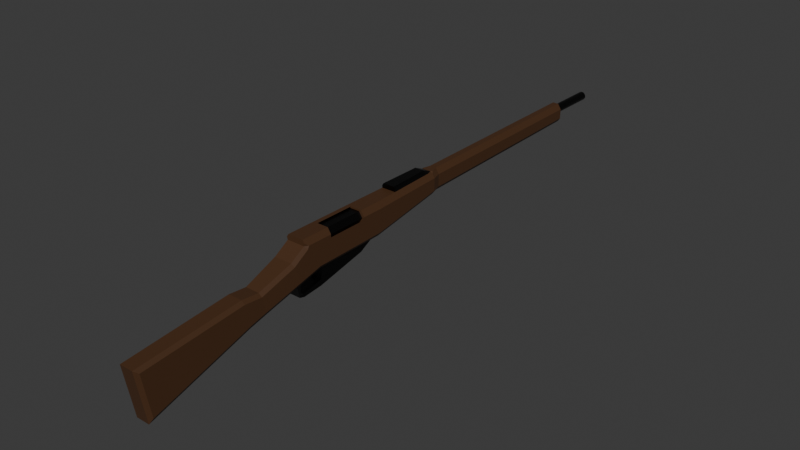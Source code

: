 # Source: rifle.blend  (saved by Blender 4.0.36; exported with 4.5.12 LTS)
import bpy
from mathutils import Matrix  # noqa: F401  (used for matrix-valued properties, if any)

bpy.ops.wm.read_factory_settings(use_empty=True)
scene = bpy.context.scene
scene.name = 'Scene'

# ---- collections
col_collection = bpy.data.collections.new('Collection'); scene.collection.children.link(col_collection)

# ---- materials (node trees are filled in below, after node groups)
mat_wood_base = bpy.data.materials.new('Wood Base')
mat_wood_base.alpha_threshold = 0.0
mat_wood_base.use_transparent_shadow = False
mat_wood_base.roughness = 0.5
mat_wood_base.line_color = (0.0, 0.0, 0.0, 1.0)
mat_dark_metal = bpy.data.materials.new('Dark Metal')
mat_dark_metal.use_transparent_shadow = False

# ---- node groups
ng_auto_smooth = bpy.data.node_groups.new('Auto Smooth', 'GeometryNodeTree')
_s = ng_auto_smooth.interface.new_socket(name='Geometry', in_out='OUTPUT', socket_type='NodeSocketGeometry')
_s = ng_auto_smooth.interface.new_socket(name='Geometry', in_out='INPUT', socket_type='NodeSocketGeometry')
_s = ng_auto_smooth.interface.new_socket(name='Angle', in_out='INPUT', socket_type='NodeSocketFloat')
_s.subtype = 'ANGLE'
_s.min_value = 0.0
_s.max_value = 3.142
ng_auto_smooth.is_modifier = True
_N = ng_auto_smooth.nodes; _L = ng_auto_smooth.links
n0 = _N.new('NodeGroupOutput'); n0.name = 'Group Output'; n0.location = (480, -100)
n1 = _N.new('NodeGroupInput'); n1.name = 'Group Input'; n1.location = (-420, -300)
n2 = _N.new('NodeGroupInput'); n2.name = 'Group Input.001'; n2.location = (-60, -100)
n3 = _N.new('GeometryNodeSetShadeSmooth'); n3.name = 'Set Shade Smooth'; n3.location = (120, -100)
n3.domain = 'EDGE'
n4 = _N.new('GeometryNodeSetShadeSmooth'); n4.name = 'Set Shade Smooth.001'; n4.location = (300, -100)
n5 = _N.new('GeometryNodeInputMeshEdgeAngle'); n5.name = 'Edge Angle'; n5.location = (-420, -220)
n6 = _N.new('GeometryNodeInputEdgeSmooth'); n6.name = 'Is Edge Smooth'; n6.location = (-60, -160)
n7 = _N.new('GeometryNodeInputShadeSmooth'); n7.name = 'Is Face Smooth'; n7.location = (-240, -340)
n8 = _N.new('FunctionNodeBooleanMath'); n8.name = 'Boolean Math'; n8.location = (-60, -220)
n9 = _N.new('FunctionNodeCompare'); n9.name = 'Compare'; n9.location = (-240, -180)
n9.operation = 'LESS_EQUAL'
_L.new(n5.outputs[0], n9.inputs[0])
_L.new(n4.outputs[0], n0.inputs[0])
_L.new(n1.outputs[1], n9.inputs[1])
_L.new(n9.outputs[0], n8.inputs[0])
_L.new(n7.outputs[0], n8.inputs[1])
_L.new(n2.outputs[0], n3.inputs[0])
_L.new(n6.outputs[0], n3.inputs[1])
_L.new(n3.outputs[0], n4.inputs[0])
_L.new(n8.outputs[0], n3.inputs[2])
n0.is_active_output = True

# ---- material node trees
mat_wood_base.use_nodes = True; mat_wood_base.node_tree.nodes.clear()
_N = mat_wood_base.node_tree.nodes; _L = mat_wood_base.node_tree.links
n0 = _N.new('ShaderNodeOutputMaterial'); n0.name = 'Material Output'; n0.location = (300, 300)
n1 = _N.new('ShaderNodeBsdfPrincipled'); n1.name = 'Principled BSDF'; n1.location = (10, 300)
n1.inputs[0].default_value = (0.07083, 0.03109, 0.01268, 1.0)
n1.inputs[3].default_value = 1.45
_L.new(n1.outputs[0], n0.inputs[0])
n0.is_active_output = True
mat_dark_metal.use_nodes = True; mat_dark_metal.node_tree.nodes.clear()
_N = mat_dark_metal.node_tree.nodes; _L = mat_dark_metal.node_tree.links
n0 = _N.new('ShaderNodeBsdfPrincipled'); n0.name = 'Principled BSDF'; n0.location = (10, 300)
n0.inputs[0].default_value = (0.04224, 0.04224, 0.04224, 1.0)
n0.inputs[1].default_value = 1.0
n0.inputs[2].default_value = 0.3291
n0.inputs[3].default_value = 1.45
n1 = _N.new('ShaderNodeOutputMaterial'); n1.name = 'Material Output'; n1.location = (300, 300)
_L.new(n0.outputs[0], n1.inputs[0])
n1.is_active_output = True

# ---- world
world_world = bpy.data.worlds.new('World'); scene.world = world_world
world_world.use_nodes = True; world_world.node_tree.nodes.clear()
_N = world_world.node_tree.nodes; _L = world_world.node_tree.links
n0 = _N.new('ShaderNodeOutputWorld'); n0.name = 'World Output'; n0.location = (300, 300)
n1 = _N.new('ShaderNodeBackground'); n1.name = 'Background'; n1.location = (10, 300)
n1.inputs[0].default_value = (0.05088, 0.05088, 0.05088, 1.0)
_L.new(n1.outputs[0], n0.inputs[0])
n0.is_active_output = True
world_world.color = (0.05088, 0.05088, 0.05088)
world_world.use_sun_shadow = False
world_world.sun_shadow_jitter_overblur = 0.0

# ---- meshes
me_cube = bpy.data.meshes.new('Cube')
me_cube.from_pydata([(0.02577, 0.1428, 0.03909), (0.0, -0.01298, -0.02159), (0.0, -0.07455, -0.03459), (0.02096, 0.3173, 0.04115), (0.01478, 0.8009, 0.04504), (0.01528, 0.3382, 0.04131), (0.01793, 0.1428, 0.05147), (0.01793, -0.06297, 0.05261), (0.006942, 0.8009, 0.05742), (0.007447, 0.3381, 0.0537), (0.01378, 0.2936, 0.05325), (0.02161, 0.2936, 0.04087), (0.01642, 0.1975, 0.05212), (0.02426, 0.1975, 0.03973), (0.01491, 0.1329, -0.01983), (0.02577, 0.1411, -0.01184), (0.02026, -0.0629, 0.04023), (0.02577, -0.05824, 0.03334), (0.02577, -0.05462, 0.04019), (0.02198, -0.06294, 0.04623), (0.02577, -0.02622, -0.01396), (0.01492, -0.01298, -0.02159), (0.02026, -0.09654, 0.01908), (0.02577, -0.09334, 0.01127), (0.02577, -0.07787, -0.0265), (0.02024, -0.07455, -0.03459), (0.01614, -0.1746, -0.008038), (0.02165, -0.1725, -0.01625), (0.02165, -0.1636, -0.05128), (0.01613, -0.1615, -0.05965), (0.01614, -0.2151, -0.004378), (0.02165, -0.213, -0.0126), (0.02165, -0.2008, -0.06071), (0.01613, -0.1987, -0.06904), (0.02098, -0.4435, -0.03392), (0.01545, -0.4531, -0.0264), (0.02098, -0.4273, -0.1316), (0.01545, -0.4339, -0.1426), (0.01539, 0.3172, 0.004746), (0.02096, 0.3172, 0.01268), (0.01478, 0.8005, 0.02282), (0.009207, 0.8003, 0.01484), (0.009709, 0.338, 0.005181), (0.01528, 0.338, 0.01315), (0.009856, 0.3172, 0.05353), (0.01344, 0.3057, 0.05339), (0.01538, 0.3173, 0.04996), (0.01188, 0.3218, 0.05356), (0.01642, 0.1975, 0.05758), (0.01315, 0.1974, 0.06272), (0.01378, 0.2935, 0.05871), (0.01051, 0.2935, 0.06385), (0.02023, -0.021, -0.02168), (0.02022, 0.1409, -0.01974), (0.0, -0.021, -0.02168), (0.01492, -0.0165, -0.0642), (0.01491, 0.09714, -0.03939), (0.01492, -0.01539, -0.05073), (0.0, -0.01539, -0.05073), (0.01492, -0.0618, -0.06838), (0.0, -0.06413, -0.06158), (0.01492, -0.06413, -0.06158), (0.01492, -0.07364, -0.06513), (0.0, -0.07124, -0.06024), (0.01519, -0.07124, -0.06024), (0.0, -0.08407, -0.03733), (0.02532, -0.08725, -0.02921), (0.01979, -0.08407, -0.03733), (-0.02577, 0.1428, 0.03909), (-0.02096, 0.3173, 0.04115), (-0.01478, 0.8009, 0.04504), (-0.01528, 0.3382, 0.04131), (-0.01793, 0.1428, 0.05147), (-0.01793, -0.06297, 0.05261), (-0.006942, 0.8009, 0.05742), (-0.007447, 0.3381, 0.0537), (-0.01378, 0.2936, 0.05325), (-0.02161, 0.2936, 0.04087), (-0.01642, 0.1975, 0.05212), (-0.02426, 0.1975, 0.03973), (-0.01491, 0.1329, -0.01983), (-0.02577, 0.1411, -0.01184), (-0.02026, -0.0629, 0.04023), (-0.02577, -0.05824, 0.03334), (-0.02577, -0.05462, 0.04019), (-0.02198, -0.06294, 0.04623), (-0.02577, -0.02622, -0.01396), (-0.01492, -0.01298, -0.02159), (-0.02026, -0.09654, 0.01908), (-0.02577, -0.09334, 0.01127), (-0.02577, -0.07787, -0.0265), (-0.02024, -0.07455, -0.03459), (-0.01614, -0.1746, -0.008038), (-0.02165, -0.1725, -0.01625), (-0.02165, -0.1636, -0.05128), (-0.01613, -0.1615, -0.05965), (-0.01614, -0.2151, -0.004378), (-0.02165, -0.213, -0.0126), (-0.02165, -0.2008, -0.06071), (-0.01613, -0.1987, -0.06904), (-0.02098, -0.4435, -0.03392), (-0.01545, -0.4531, -0.0264), (-0.02098, -0.4273, -0.1316), (-0.01545, -0.4339, -0.1426), (-0.01539, 0.3172, 0.004746), (-0.02096, 0.3172, 0.01268), (-0.01478, 0.8005, 0.02282), (-0.009207, 0.8003, 0.01484), (-0.009709, 0.338, 0.005181), (-0.01528, 0.338, 0.01315), (-0.009856, 0.3172, 0.05353), (-0.01344, 0.3057, 0.05339), (-0.01538, 0.3173, 0.04996), (-0.01188, 0.3218, 0.05356), (-0.01642, 0.1975, 0.05758), (-0.01315, 0.1974, 0.06272), (-0.01378, 0.2935, 0.05871), (-0.01051, 0.2935, 0.06385), (-0.02023, -0.021, -0.02168), (-0.02022, 0.1409, -0.01974), (-0.01492, -0.0165, -0.0642), (-0.01491, 0.09714, -0.03939), (-0.01492, -0.01539, -0.05073), (-0.01492, -0.0618, -0.06838), (-0.01492, -0.06413, -0.06158), (-0.01492, -0.07364, -0.06513), (-0.01519, -0.07124, -0.06024), (-0.02532, -0.08725, -0.02921), (-0.01979, -0.08407, -0.03733), (-1.037e-09, 0.9181, 0.04994), (-1.017e-09, 0.799, 0.05193), (0.003478, 0.9181, 0.04925), (0.003835, 0.799, 0.05117), (0.006338, 0.9181, 0.04734), (0.007087, 0.799, 0.04899), (0.008104, 0.9181, 0.0447), (0.009259, 0.799, 0.04574), (0.008658, 0.9181, 0.04191), (0.01002, 0.799, 0.04191), (0.008104, 0.9181, 0.03912), (0.009259, 0.799, 0.03807), (0.006338, 0.9181, 0.03647), (0.007087, 0.799, 0.03482), (0.003478, 0.9181, 0.03456), (0.003835, 0.799, 0.03265), (-1.037e-09, 0.9181, 0.03387), (-1.017e-09, 0.799, 0.03189), (-0.003478, 0.9181, 0.03456), (-0.003835, 0.799, 0.03265), (-0.006338, 0.9181, 0.03647), (-0.007087, 0.799, 0.03482), (-0.008104, 0.9181, 0.03912), (-0.009259, 0.799, 0.03807), (-0.008658, 0.9181, 0.04191), (-0.01002, 0.799, 0.04191), (-0.008104, 0.9181, 0.0447), (-0.009259, 0.799, 0.04574), (-0.006338, 0.9181, 0.04734), (-0.007087, 0.799, 0.04899), (-0.003478, 0.9181, 0.04925), (-0.003835, 0.799, 0.05117), (-1.017e-09, 0.9181, 0.05193), (0.003835, 0.9181, 0.05117), (0.007087, 0.9181, 0.04899), (0.009259, 0.9181, 0.04574), (0.01002, 0.9181, 0.04191), (0.009259, 0.9181, 0.03807), (0.007087, 0.9181, 0.03482), (0.003835, 0.9181, 0.03265), (-1.017e-09, 0.9181, 0.03189), (-0.003835, 0.9181, 0.03265), (-0.007087, 0.9181, 0.03482), (-0.009259, 0.9181, 0.03807), (-0.01002, 0.9181, 0.04191), (-0.009259, 0.9181, 0.04574), (-0.007087, 0.9181, 0.04899), (-0.003835, 0.9181, 0.05117), (-1.037e-09, 0.819, 0.04994), (0.003478, 0.819, 0.04925), (0.006338, 0.819, 0.04734), (0.008104, 0.819, 0.0447), (0.008658, 0.819, 0.04191), (0.008104, 0.819, 0.03912), (0.006338, 0.819, 0.03647), (0.003478, 0.819, 0.03456), (-1.037e-09, 0.819, 0.03387), (-0.003478, 0.819, 0.03456), (-0.006338, 0.819, 0.03647), (-0.008104, 0.819, 0.03912), (-0.008658, 0.819, 0.04191), (-0.008104, 0.819, 0.0447), (-0.006338, 0.819, 0.04734), (-0.003478, 0.819, 0.04925), (0.01793, 0.003229, 0.05225), (0.02577, 0.003229, 0.03986), (0.02577, 0.02639, -0.0133), (0.02577, 0.09544, 0.03935), (0.02577, 0.08755, 0.03334), (0.02577, 0.003229, 0.03334), (0.01793, 0.09544, 0.05173), (-0.007756, -0.06297, 0.05261), (-0.007756, 0.1428, 0.05147), (-0.007756, 0.09544, 0.05173), (-0.007756, 0.003229, 0.05225), (0.01287, 0.09542, 0.04844), (0.01287, 0.00321, 0.04895), (0.02071, 0.09542, 0.03606), (0.02071, 0.00321, 0.03657), (0.02071, 0.08753, 0.03005), (0.02071, 0.00321, 0.03005), (-0.01282, 0.00321, 0.04895), (-0.01282, 0.09542, 0.04844)], [], [(41, 107, 106, 70, 4, 40), (21, 1, 58, 57), (19, 18, 194, 193, 7), (56, 121, 80, 14), (28, 27, 31, 32), (27, 23, 22, 26), (92, 96, 30, 26), (32, 31, 34, 36), (33, 99, 95, 29), (103, 37, 35, 101), (29, 95, 128, 65, 67), (3, 39, 43, 5), (37, 103, 99, 33), (44, 110, 117, 51), (82, 88, 22, 16), (54, 52, 25, 2), (15, 0, 196, 197, 195), (20, 17, 23, 24), (104, 108, 42, 38), (108, 107, 41, 42), (72, 73, 200, 203, 202, 201), (5, 43, 40, 4), (9, 75, 113, 110, 44, 47), (12, 78, 72, 201, 6), (70, 74, 8, 4), (3, 5, 9, 47, 46), (0, 13, 12, 6), (5, 4, 8, 9), (7, 200, 73, 85, 82, 16, 19), (45, 50, 10), (8, 74, 75, 9), (12, 13, 11, 10), (80, 119, 53, 14), (12, 10, 50, 48), (49, 115, 114, 78, 12, 48), (10, 11, 3, 46, 45), (16, 17, 18, 19), (52, 53, 15, 195, 20), (20, 24, 25, 52), (23, 17, 16, 22), (24, 23, 27, 28, 66), (66, 28, 29, 67), (28, 32, 33, 29), (26, 30, 31, 27), (35, 37, 36, 34), (32, 36, 37, 33), (30, 35, 34, 31), (53, 38, 39, 15), (43, 39, 38, 42), (40, 43, 42, 41), (0, 15, 39, 3, 11, 13), (44, 45, 46, 47), (48, 50, 51, 49), (44, 51, 50, 45), (51, 117, 115, 49), (21, 14, 53, 52), (55, 120, 121, 56), (1, 21, 52, 54), (59, 123, 120, 55), (14, 21, 57, 56), (119, 104, 38, 53), (59, 61, 64, 62), (56, 57, 55), (55, 57, 61, 59), (62, 125, 123, 59), (57, 58, 60, 61), (24, 66, 67, 25), (88, 92, 26, 22), (61, 60, 63, 64), (2, 25, 64, 63), (65, 62, 67), (2, 25, 67, 65), (65, 125, 62), (67, 62, 64, 25), (87, 122, 58, 1), (85, 73, 72, 68, 84), (94, 98, 97, 93), (93, 92, 88, 89), (98, 102, 100, 97), (69, 71, 109, 105), (54, 2, 91, 118), (81, 86, 83, 84, 68), (86, 90, 89, 83), (71, 70, 106, 109), (69, 112, 113, 75, 71), (68, 72, 78, 79), (71, 75, 74, 70), (111, 76, 116), (78, 76, 77, 79), (78, 114, 116, 76), (76, 111, 112, 69, 77), (82, 85, 84, 83), (118, 86, 81, 119), (86, 118, 91, 90), (89, 88, 82, 83), (90, 127, 94, 93, 89), (127, 128, 95, 94), (94, 95, 99, 98), (92, 93, 97, 96), (101, 100, 102, 103), (98, 99, 103, 102), (96, 97, 100, 101), (119, 81, 105, 104), (109, 108, 104, 105), (106, 107, 108, 109), (68, 79, 77, 69, 105, 81), (110, 113, 112, 111), (114, 115, 117, 116), (110, 111, 116, 117), (87, 118, 119, 80), (1, 54, 118, 87), (80, 121, 122, 87), (123, 125, 126, 124), (121, 120, 122), (120, 123, 124, 122), (122, 124, 60, 58), (90, 91, 128, 127), (124, 126, 63, 60), (2, 63, 126, 91), (65, 128, 125), (2, 65, 128, 91), (128, 91, 126, 125), (96, 101, 35, 30), (161, 130, 132, 162), (162, 132, 134, 163), (163, 134, 136, 164), (164, 136, 138, 165), (165, 138, 140, 166), (166, 140, 142, 167), (167, 142, 144, 168), (168, 144, 146, 169), (169, 146, 148, 170), (170, 148, 150, 171), (171, 150, 152, 172), (172, 152, 154, 173), (173, 154, 156, 174), (174, 156, 158, 175), (132, 130, 160, 158, 156, 154, 152, 150, 148, 146, 144, 142, 140, 138, 136, 134), (175, 158, 160, 176), (176, 160, 130, 161), (147, 149, 187, 186), (131, 129, 161, 162), (133, 131, 162, 163), (135, 133, 163, 164), (137, 135, 164, 165), (139, 137, 165, 166), (141, 139, 166, 167), (143, 141, 167, 168), (145, 143, 168, 169), (147, 145, 169, 170), (149, 147, 170, 171), (151, 149, 171, 172), (153, 151, 172, 173), (155, 153, 173, 174), (157, 155, 174, 175), (159, 157, 175, 176), (129, 159, 176, 161), (177, 178, 179, 180, 181, 182, 183, 184, 185, 186, 187, 188, 189, 190, 191, 192), (133, 135, 180, 179), (149, 151, 188, 187), (135, 137, 181, 180), (151, 153, 189, 188), (137, 139, 182, 181), (153, 155, 190, 189), (139, 141, 183, 182), (155, 157, 191, 190), (141, 143, 184, 183), (157, 159, 192, 191), (143, 145, 185, 184), (129, 131, 178, 177), (159, 129, 177, 192), (145, 147, 186, 185), (131, 133, 179, 178), (193, 194, 207, 205), (195, 197, 198, 17, 20), (17, 198, 194, 18), (205, 207, 206, 204), (202, 203, 210, 211), (199, 196, 0, 6), (201, 202, 199, 6), (197, 196, 206, 208), (193, 203, 200, 7), (207, 209, 208, 206), (204, 211, 210, 205), (196, 199, 204, 206), (194, 198, 209, 207), (203, 193, 205, 210), (198, 197, 208, 209), (199, 202, 211, 204)])
me_cube.polygons.foreach_set('material_index', [0, 1, 0, 1, 0, 0, 0, 0, 0, 0, 0, 0, 0, 1, 0, 0, 0, 0, 0, 0, 0, 0, 0, 0, 0, 0, 0, 0, 0, 1, 0, 0, 0, 1, 1, 0, 0, 0, 0, 0, 0, 0, 0, 0, 0, 0, 0, 0, 0, 0, 0, 0, 1, 1, 1, 0, 1, 0, 1, 1, 0, 1, 1, 1, 1, 1, 0, 0, 1, 1, 1, 0, 1, 1, 1, 0, 0, 0, 0, 0, 0, 0, 0, 0, 0, 0, 0, 1, 0, 1, 0, 0, 0, 0, 0, 0, 0, 0, 0, 0, 0, 0, 0, 0, 0, 0, 0, 1, 1, 0, 0, 1, 1, 1, 1, 1, 0, 1, 1, 1, 0, 1, 0, 1, 1, 1, 1, 1, 1, 1, 1, 1, 1, 1, 1, 1, 1, 1, 1, 1, 1, 1, 1, 1, 1, 1, 1, 1, 1, 1, 1, 1, 1, 1, 1, 1, 1, 1, 1, 1, 1, 1, 1, 1, 1, 1, 1, 1, 1, 1, 1, 1, 1, 0, 0, 0, 1, 0, 0, 0, 0, 0, 1, 1, 0, 0, 0, 0, 0])
_uv = me_cube.uv_layers.new(name='UVMap')
_uv.uv.foreach_set('vector', [0.375, 0.4529, 0.375, 0.4529, 0.4411, 0.5, 0.625, 0.5, 0.625, 0.5, 0.4411, 0.5, 0.3224, 0.7376, 0.25, 0.7376, 0.25, 0.7376, 0.3224, 0.7376, 0.625, 0.75, 0.625, 0.7399, 0.625, 0.6696, 0.625, 0.6696, 0.625, 0.75, 0.3223, 0.5124, 0.3223, 0.5124, 0.3223, 0.5124, 0.3223, 0.5124, 0.4155, 0.75, 0.5852, 0.75, 0.5932, 0.75, 0.4072, 0.75, 0.5852, 0.75, 0.5886, 0.75, 0.6517, 0.75, 0.6568, 0.75, 0.6568, 0.75, 0.6568, 0.75, 0.6568, 0.75, 0.6568, 0.75, 0.4072, 0.75, 0.5932, 0.75, 0.6062, 0.75, 0.3943, 0.75, 0.3432, 0.75, 0.3432, 0.75, 0.3431, 0.75, 0.3431, 0.75, 0.375, 0.7829, 0.375, 0.7829, 0.625, 0.7828, 0.625, 0.7828, 0.3431, 0.75, 0.3431, 0.75, 0.3476, 0.75, 0.25, 0.75, 0.3476, 0.75, 0.625, 0.5, 0.4295, 0.5, 0.4301, 0.5, 0.625, 0.5, 0.3421, 0.75, 0.3421, 0.75, 0.3432, 0.75, 0.3432, 0.75, 0.0, 0.0, 0.0, 0.0, 0.0, 0.0, 0.0, 0.0, 0.6517, 0.75, 0.6517, 0.75, 0.6517, 0.75, 0.6517, 0.75, 0.25, 0.75, 0.3481, 0.75, 0.3482, 0.75, 0.25, 0.75, 0.4085, 0.5, 0.625, 0.5, 0.625, 0.5576, 0.6001, 0.5706, 0.4069, 0.6714, 0.4062, 0.75, 0.5972, 0.75, 0.5886, 0.75, 0.4127, 0.75, 0.3418, 0.5, 0.3294, 0.5, 0.3294, 0.5, 0.3418, 0.5, 0.3294, 0.5, 0.3279, 0.5, 0.3279, 0.5, 0.3294, 0.5, 0.625, 0.5, 0.625, 0.75, 0.625, 0.75, 0.625, 0.6696, 0.625, 0.5575, 0.625, 0.5, 0.625, 0.5, 0.4301, 0.5, 0.4411, 0.5, 0.625, 0.5, 0.625, 0.5, 0.625, 0.5, 0.625, 0.5, 0.6561, 0.5, 0.6561, 0.5, 0.625, 0.5, 0.625, 0.5, 0.625, 0.5, 0.625, 0.5, 0.625, 0.5, 0.625, 0.5, 0.625, 0.5, 0.625, 0.5, 0.625, 0.5, 0.625, 0.5, 0.625, 0.5, 0.625, 0.5, 0.625, 0.5, 0.625, 0.5, 0.625, 0.5, 0.625, 0.5, 0.625, 0.5, 0.625, 0.5, 0.625, 0.5, 0.625, 0.5, 0.625, 0.5, 0.625, 0.5, 0.625, 0.5, 0.625, 0.75, 0.625, 0.75, 0.625, 0.75, 0.625, 0.75, 0.6517, 0.75, 0.6517, 0.75, 0.625, 0.75, 0.0, 0.0, 0.0, 0.0, 0.0, 0.0, 0.625, 0.5, 0.625, 0.5, 0.625, 0.5, 0.625, 0.5, 0.625, 0.5, 0.625, 0.5, 0.625, 0.5, 0.625, 0.5, 0.3223, 0.5124, 0.3481, 0.5, 0.3481, 0.5, 0.3223, 0.5124, 0.625, 0.5, 0.625, 0.5, 0.625, 0.5, 0.625, 0.5, 0.6499, 0.5, 0.6499, 0.5, 0.625, 0.5, 0.625, 0.5, 0.625, 0.5, 0.625, 0.5, 0.625, 0.5, 0.625, 0.5, 0.625, 0.5, 0.625, 0.5, 0.625, 0.5, 0.6517, 0.75, 0.625, 0.75, 0.625, 0.7399, 0.625, 0.75, 0.3481, 0.75, 0.3481, 0.5, 0.4085, 0.5, 0.4069, 0.6714, 0.4062, 0.75, 0.4062, 0.75, 0.4127, 0.75, 0.3482, 0.75, 0.3481, 0.75, 0.5886, 0.75, 0.5972, 0.75, 0.6517, 0.75, 0.6517, 0.75, 0.4127, 0.75, 0.5886, 0.75, 0.5852, 0.75, 0.4155, 0.75, 0.413, 0.75, 0.413, 0.75, 0.4155, 0.75, 0.3431, 0.75, 0.3476, 0.75, 0.4155, 0.75, 0.4072, 0.75, 0.3432, 0.75, 0.3431, 0.75, 0.6568, 0.75, 0.6568, 0.75, 0.5932, 0.75, 0.5852, 0.75, 0.625, 0.7828, 0.375, 0.7829, 0.3943, 0.75, 0.6062, 0.75, 0.4072, 0.75, 0.3943, 0.75, 0.3421, 0.75, 0.3432, 0.75, 0.6568, 0.75, 0.6578, 0.75, 0.6062, 0.75, 0.5932, 0.75, 0.3481, 0.5, 0.3418, 0.5, 0.4295, 0.5, 0.4085, 0.5, 0.4301, 0.5, 0.4295, 0.5, 0.3418, 0.5, 0.3294, 0.5, 0.4411, 0.5, 0.4301, 0.5, 0.3294, 0.5, 0.3279, 0.5, 0.625, 0.5, 0.4085, 0.5, 0.4295, 0.5, 0.625, 0.5, 0.625, 0.5, 0.625, 0.5, 0.625, 0.5, 0.625, 0.5, 0.625, 0.5, 0.625, 0.5, 0.625, 0.5, 0.625, 0.5, 0.6547, 0.5, 0.6499, 0.5, 0.0, 0.0, 0.0, 0.0, 0.0, 0.0, 0.0, 0.0, 0.6547, 0.5, 0.6547, 0.5, 0.6499, 0.5, 0.6499, 0.5, 0.3224, 0.7376, 0.3223, 0.5124, 0.3481, 0.5, 0.3481, 0.75, 0.3224, 0.7376, 0.3224, 0.7376, 0.3223, 0.5124, 0.3223, 0.5124, 0.25, 0.7376, 0.3224, 0.7376, 0.3481, 0.75, 0.25, 0.75, 0.3224, 0.7376, 0.3224, 0.7376, 0.3224, 0.7376, 0.3224, 0.7376, 0.3223, 0.5124, 0.3224, 0.7376, 0.3224, 0.7376, 0.3223, 0.5124, 0.3481, 0.5, 0.3418, 0.5, 0.3418, 0.5, 0.3481, 0.5, 0.3224, 0.7376, 0.3224, 0.7376, 0.3224, 0.7376, 0.3224, 0.7376, 0.3223, 0.5124, 0.3224, 0.7376, 0.3224, 0.7376, 0.3224, 0.7376, 0.3224, 0.7376, 0.3224, 0.7376, 0.3224, 0.7376, 0.3224, 0.7376, 0.3224, 0.7376, 0.3224, 0.7376, 0.3224, 0.7376, 0.3224, 0.7376, 0.25, 0.7376, 0.25, 0.7376, 0.3224, 0.7376, 0.4127, 0.75, 0.413, 0.75, 0.3476, 0.75, 0.3482, 0.75, 0.6517, 0.75, 0.6568, 0.75, 0.6568, 0.75, 0.6517, 0.75, 0.3224, 0.7376, 0.25, 0.7376, 0.25, 0.7376, 0.3224, 0.7376, 0.0, 0.0, 0.0, 0.0, 0.0, 0.0, 0.0, 0.0, 0.0, 0.0, 0.0, 0.0, 0.0, 0.0, 0.25, 0.75, 0.3482, 0.75, 0.3476, 0.75, 0.25, 0.75, 0.0, 0.0, 0.0, 0.0, 0.0, 0.0, 0.0, 0.0, 0.0, 0.0, 0.0, 0.0, 0.0, 0.0, 0.3224, 0.7376, 0.3224, 0.7376, 0.25, 0.7376, 0.25, 0.7376, 0.625, 0.75, 0.625, 0.75, 0.625, 0.5, 0.625, 0.5, 0.625, 0.7399, 0.4155, 0.75, 0.4072, 0.75, 0.5932, 0.75, 0.5852, 0.75, 0.5852, 0.75, 0.6568, 0.75, 0.6517, 0.75, 0.5886, 0.75, 0.4072, 0.75, 0.3943, 0.75, 0.6062, 0.75, 0.5932, 0.75, 0.625, 0.5, 0.625, 0.5, 0.4301, 0.5, 0.4295, 0.5, 0.25, 0.75, 0.25, 0.75, 0.3482, 0.75, 0.3481, 0.75, 0.4085, 0.5, 0.4062, 0.75, 0.5972, 0.75, 0.625, 0.7399, 0.625, 0.5, 0.4062, 0.75, 0.4127, 0.75, 0.5886, 0.75, 0.5972, 0.75, 0.625, 0.5, 0.625, 0.5, 0.4411, 0.5, 0.4301, 0.5, 0.625, 0.5, 0.625, 0.5, 0.625, 0.5, 0.625, 0.5, 0.625, 0.5, 0.625, 0.5, 0.625, 0.5, 0.625, 0.5, 0.625, 0.5, 0.625, 0.5, 0.625, 0.5, 0.625, 0.5, 0.625, 0.5, 0.0, 0.0, 0.0, 0.0, 0.0, 0.0, 0.625, 0.5, 0.625, 0.5, 0.625, 0.5, 0.625, 0.5, 0.625, 0.5, 0.625, 0.5, 0.625, 0.5, 0.625, 0.5, 0.625, 0.5, 0.625, 0.5, 0.625, 0.5, 0.625, 0.5, 0.625, 0.5, 0.6517, 0.75, 0.625, 0.75, 0.625, 0.7399, 0.625, 0.75, 0.3481, 0.75, 0.4062, 0.75, 0.4085, 0.5, 0.3481, 0.5, 0.4062, 0.75, 0.3481, 0.75, 0.3482, 0.75, 0.4127, 0.75, 0.5886, 0.75, 0.6517, 0.75, 0.6517, 0.75, 0.5972, 0.75, 0.4127, 0.75, 0.413, 0.75, 0.4155, 0.75, 0.5852, 0.75, 0.5886, 0.75, 0.413, 0.75, 0.3476, 0.75, 0.3431, 0.75, 0.4155, 0.75, 0.4155, 0.75, 0.3431, 0.75, 0.3432, 0.75, 0.4072, 0.75, 0.6568, 0.75, 0.5852, 0.75, 0.5932, 0.75, 0.6568, 0.75, 0.625, 0.7828, 0.6062, 0.75, 0.3943, 0.75, 0.375, 0.7829, 0.4072, 0.75, 0.3432, 0.75, 0.3421, 0.75, 0.3943, 0.75, 0.6568, 0.75, 0.5932, 0.75, 0.6062, 0.75, 0.6578, 0.75, 0.3481, 0.5, 0.4085, 0.5, 0.4295, 0.5, 0.3418, 0.5, 0.4301, 0.5, 0.3294, 0.5, 0.3418, 0.5, 0.4295, 0.5, 0.4411, 0.5, 0.3279, 0.5, 0.3294, 0.5, 0.4301, 0.5, 0.625, 0.5, 0.625, 0.5, 0.625, 0.5, 0.625, 0.5, 0.4295, 0.5, 0.4085, 0.5, 0.625, 0.5, 0.625, 0.5, 0.625, 0.5, 0.625, 0.5, 0.625, 0.5, 0.6499, 0.5, 0.6547, 0.5, 0.625, 0.5, 0.0, 0.0, 0.0, 0.0, 0.0, 0.0, 0.0, 0.0, 0.3224, 0.7376, 0.3481, 0.75, 0.3481, 0.5, 0.3223, 0.5124, 0.25, 0.7376, 0.25, 0.75, 0.3481, 0.75, 0.3224, 0.7376, 0.3223, 0.5124, 0.3223, 0.5124, 0.3224, 0.7376, 0.3224, 0.7376, 0.3224, 0.7376, 0.3224, 0.7376, 0.3224, 0.7376, 0.3224, 0.7376, 0.3223, 0.5124, 0.3224, 0.7376, 0.3224, 0.7376, 0.3224, 0.7376, 0.3224, 0.7376, 0.3224, 0.7376, 0.3224, 0.7376, 0.3224, 0.7376, 0.3224, 0.7376, 0.25, 0.7376, 0.25, 0.7376, 0.4127, 0.75, 0.3482, 0.75, 0.3476, 0.75, 0.413, 0.75, 0.3224, 0.7376, 0.3224, 0.7376, 0.25, 0.7376, 0.25, 0.7376, 0.0, 0.0, 0.0, 0.0, 0.0, 0.0, 0.0, 0.0, 0.0, 0.0, 0.0, 0.0, 0.0, 0.0, 0.25, 0.75, 0.25, 0.75, 0.3476, 0.75, 0.3482, 0.75, 0.0, 0.0, 0.0, 0.0, 0.0, 0.0, 0.0, 0.0, 0.6568, 0.75, 0.6578, 0.75, 0.6578, 0.75, 0.6568, 0.75, 1.0, 0.5, 1.0, 1.0, 0.9375, 1.0, 0.9375, 0.5, 0.9375, 0.5, 0.9375, 1.0, 0.875, 1.0, 0.875, 0.5, 0.875, 0.5, 0.875, 1.0, 0.8125, 1.0, 0.8125, 0.5, 0.8125, 0.5, 0.8125, 1.0, 0.75, 1.0, 0.75, 0.5, 0.75, 0.5, 0.75, 1.0, 0.6875, 1.0, 0.6875, 0.5, 0.6875, 0.5, 0.6875, 1.0, 0.625, 1.0, 0.625, 0.5, 0.625, 0.5, 0.625, 1.0, 0.5625, 1.0, 0.5625, 0.5, 0.5625, 0.5, 0.5625, 1.0, 0.5, 1.0, 0.5, 0.5, 0.5, 0.5, 0.5, 1.0, 0.4375, 1.0, 0.4375, 0.5, 0.4375, 0.5, 0.4375, 1.0, 0.375, 1.0, 0.375, 0.5, 0.375, 0.5, 0.375, 1.0, 0.3125, 1.0, 0.3125, 0.5, 0.3125, 0.5, 0.3125, 1.0, 0.25, 1.0, 0.25, 0.5, 0.25, 0.5, 0.25, 1.0, 0.1875, 1.0, 0.1875, 0.5, 0.1875, 0.5, 0.1875, 1.0, 0.125, 1.0, 0.125, 0.5, 0.3418, 0.4717, 0.25, 0.49, 0.1582, 0.4717, 0.08029, 0.4197, 0.02827, 0.3418, 0.01, 0.25, 0.02827, 0.1582, 0.08029, 0.08029, 0.1582, 0.02827, 0.25, 0.01, 0.3418, 0.02827, 0.4197, 0.08029, 0.4717, 0.1582, 0.49, 0.25, 0.4717, 0.3418, 0.4197, 0.4197, 0.125, 0.5, 0.125, 1.0, 0.0625, 1.0, 0.0625, 0.5, 0.0625, 0.5, 0.0625, 1.0, 0.0, 1.0, 0.0, 0.5, 0.6667, 0.07415, 0.5982, 0.1199, 0.5982, 0.1199, 0.6667, 0.07415, 0.8333, 0.4259, 0.75, 0.4424, 0.75, 0.49, 0.8418, 0.4717, 0.9018, 0.3801, 0.8333, 0.4259, 0.8418, 0.4717, 0.9197, 0.4197, 0.9441, 0.3168, 0.9018, 0.3801, 0.9197, 0.4197, 0.9717, 0.3418, 0.9573, 0.25, 0.9441, 0.3168, 0.9717, 0.3418, 0.99, 0.25, 0.9441, 0.1832, 0.9573, 0.25, 0.99, 0.25, 0.9717, 0.1582, 0.9018, 0.1199, 0.9441, 0.1832, 0.9717, 0.1582, 0.9197, 0.08029, 0.8333, 0.07415, 0.9018, 0.1199, 0.9197, 0.08029, 0.8418, 0.02827, 0.75, 0.05758, 0.8333, 0.07415, 0.8418, 0.02827, 0.75, 0.01, 0.6667, 0.07415, 0.75, 0.05758, 0.75, 0.01, 0.6582, 0.02827, 0.5982, 0.1199, 0.6667, 0.07415, 0.6582, 0.02827, 0.5803, 0.08029, 0.5559, 0.1832, 0.5982, 0.1199, 0.5803, 0.08029, 0.5283, 0.1582, 0.5427, 0.25, 0.5559, 0.1832, 0.5283, 0.1582, 0.51, 0.25, 0.5559, 0.3168, 0.5427, 0.25, 0.51, 0.25, 0.5283, 0.3418, 0.5982, 0.3801, 0.5559, 0.3168, 0.5283, 0.3418, 0.5803, 0.4197, 0.6667, 0.4259, 0.5982, 0.3801, 0.5803, 0.4197, 0.6582, 0.4717, 0.75, 0.4424, 0.6667, 0.4259, 0.6582, 0.4717, 0.75, 0.49, 0.75, 0.4424, 0.8333, 0.4259, 0.9018, 0.3801, 0.9441, 0.3168, 0.9573, 0.25, 0.9441, 0.1832, 0.9018, 0.1199, 0.8333, 0.07415, 0.75, 0.05758, 0.6667, 0.07415, 0.5982, 0.1199, 0.5559, 0.1832, 0.5427, 0.25, 0.5559, 0.3168, 0.5982, 0.3801, 0.6667, 0.4259, 0.9018, 0.3801, 0.9441, 0.3168, 0.9441, 0.3168, 0.9018, 0.3801, 0.5982, 0.1199, 0.5559, 0.1832, 0.5559, 0.1832, 0.5982, 0.1199, 0.9441, 0.3168, 0.9573, 0.25, 0.9573, 0.25, 0.9441, 0.3168, 0.5559, 0.1832, 0.5427, 0.25, 0.5427, 0.25, 0.5559, 0.1832, 0.9573, 0.25, 0.9441, 0.1832, 0.9441, 0.1832, 0.9573, 0.25, 0.5427, 0.25, 0.5559, 0.3168, 0.5559, 0.3168, 0.5427, 0.25, 0.9441, 0.1832, 0.9018, 0.1199, 0.9018, 0.1199, 0.9441, 0.1832, 0.5559, 0.3168, 0.5982, 0.3801, 0.5982, 0.3801, 0.5559, 0.3168, 0.9018, 0.1199, 0.8333, 0.07415, 0.8333, 0.07415, 0.9018, 0.1199, 0.5982, 0.3801, 0.6667, 0.4259, 0.6667, 0.4259, 0.5982, 0.3801, 0.8333, 0.07415, 0.75, 0.05758, 0.75, 0.05758, 0.8333, 0.07415, 0.75, 0.4424, 0.8333, 0.4259, 0.8333, 0.4259, 0.75, 0.4424, 0.6667, 0.4259, 0.75, 0.4424, 0.75, 0.4424, 0.6667, 0.4259, 0.75, 0.05758, 0.6667, 0.07415, 0.6667, 0.07415, 0.75, 0.05758, 0.8333, 0.4259, 0.9018, 0.3801, 0.9018, 0.3801, 0.8333, 0.4259, 0.625, 0.6696, 0.625, 0.6696, 0.625, 0.6696, 0.625, 0.6696, 0.4069, 0.6714, 0.6001, 0.5706, 0.5984, 0.6744, 0.5972, 0.75, 0.4062, 0.75, 0.5972, 0.75, 0.5984, 0.6744, 0.625, 0.6696, 0.625, 0.7399, 0.625, 0.6696, 0.625, 0.6696, 0.625, 0.5576, 0.625, 0.5575, 0.625, 0.5575, 0.625, 0.6696, 0.625, 0.6696, 0.625, 0.5575, 0.625, 0.5575, 0.625, 0.5576, 0.625, 0.5, 0.625, 0.5, 0.625, 0.5, 0.625, 0.5575, 0.625, 0.5575, 0.625, 0.5, 0.6001, 0.5706, 0.625, 0.5576, 0.625, 0.5576, 0.6001, 0.5706, 0.625, 0.6696, 0.625, 0.6696, 0.625, 0.75, 0.625, 0.75, 0.625, 0.6696, 0.5984, 0.6744, 0.6001, 0.5706, 0.625, 0.5576, 0.625, 0.5575, 0.625, 0.5575, 0.625, 0.6696, 0.625, 0.6696, 0.625, 0.5576, 0.625, 0.5575, 0.625, 0.5575, 0.625, 0.5576, 0.625, 0.6696, 0.5984, 0.6744, 0.5984, 0.6744, 0.625, 0.6696, 0.625, 0.6696, 0.625, 0.6696, 0.625, 0.6696, 0.625, 0.6696, 0.5984, 0.6744, 0.6001, 0.5706, 0.6001, 0.5706, 0.5984, 0.6744, 0.625, 0.5575, 0.625, 0.5575, 0.625, 0.5575, 0.625, 0.5575])
me_cube.materials.append(mat_wood_base)
me_cube.materials.append(mat_dark_metal)
me_cube.use_mirror_vertex_groups = False
me_cube.update()

# ---- objects
ob_rifle = bpy.data.objects.new('Rifle', me_cube)
ob_empty_noimp = bpy.data.objects.new('Empty-noimp', None)
ob_empty_001_noimp = bpy.data.objects.new('Empty.001-noimp', None)

# ---- transforms, parenting, visibility, modifiers, constraints
ob_rifle.location = (0.0, 0.0, 0.0)
ob_rifle.lock_rotations_4d = False
ob_rifle.empty_display_type = 'ARROWS'
ob_rifle.lineart.crease_threshold = 0.0
_m = ob_rifle.modifiers.new('Auto Smooth', 'NODES')
_m.node_group = ng_auto_smooth
_gi = [s.identifier for s in ng_auto_smooth.interface.items_tree if s.item_type == 'SOCKET' and s.in_out == 'INPUT']
_m[_gi[1]] = 0.5236  # Angle
ob_empty_noimp.location = (-4.0, 0.2366, -0.1879)
ob_empty_noimp.rotation_euler = (1.571, -0.0, 1.571)
ob_empty_noimp.scale = (0.2923, 0.2923, 0.2923)
ob_empty_noimp.empty_display_type = 'IMAGE'
ob_empty_noimp.empty_display_size = 5.0
ob_empty_001_noimp.location = (0.06893, 0.2289, -4.0)
ob_empty_001_noimp.rotation_euler = (0.0, -0.0, -1.571)
ob_empty_001_noimp.scale = (0.2849, 0.2849, 0.2849)
ob_empty_001_noimp.empty_display_type = 'IMAGE'
ob_empty_001_noimp.empty_display_size = 5.0

# ---- collection membership
col_collection.objects.link(ob_rifle)
col_collection.objects.link(ob_empty_noimp)
col_collection.objects.link(ob_empty_001_noimp)

# ---- scene / render settings (as saved in the file)
scene.frame_start = 1; scene.frame_end = 250; scene.frame_set(1)
scene.render.engine = 'BLENDER_EEVEE_NEXT'
scene.cycles.sampling_pattern = 'TABULATED_SOBOL'
bpy.context.view_layer.update()

# ---- added for rendering (the .blend has no active camera and no usable light): camera, sun
cam_auto = bpy.data.cameras.new('AutoCamera')
cam_auto.lens = 50.0
cam_auto.sensor_width = 36.0
cam_auto.clip_end = 1000.0
ob_auto_camera = bpy.data.objects.new('AutoCamera', cam_auto)
scene.collection.objects.link(ob_auto_camera)
ob_auto_camera.location = (1.2839, -1.30818, 0.987755)
ob_auto_camera.rotation_euler = (1.09748, -7.21219e-08, 0.694738)
scene.camera = ob_auto_camera
light_auto_sun = bpy.data.lights.new('AutoSun', 'SUN')
light_auto_sun.energy = 3.0
light_auto_sun.angle = 0.0523599
ob_auto_sun = bpy.data.objects.new('AutoSun', light_auto_sun)
scene.collection.objects.link(ob_auto_sun)
ob_auto_sun.rotation_euler = (0.872665, 0.174533, 0.523599)
bpy.context.view_layer.update()
